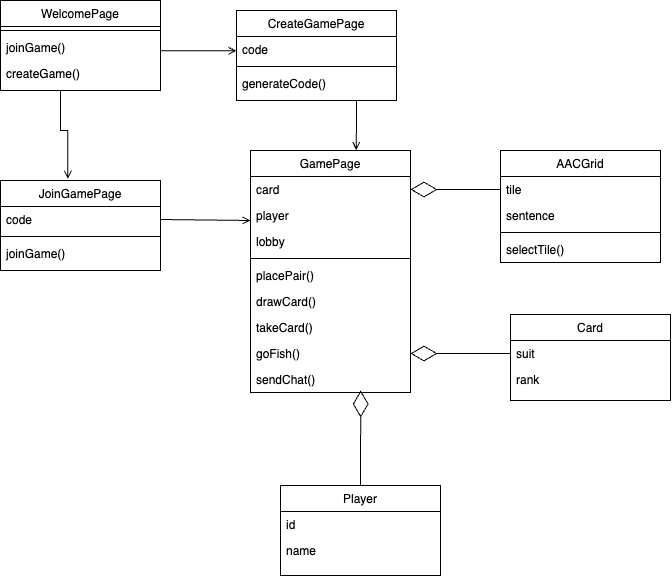

The diagram above was exported from draw.io. Its source (the exported page's mxGraphModel, read from the mxfile embedded in the PNG):
<mxGraphModel dx="1677" dy="849" grid="1" gridSize="10" guides="1" tooltips="1" connect="1" arrows="1" fold="1" page="1" pageScale="1" pageWidth="827" pageHeight="1169" math="0" shadow="0">
  <root>
    <mxCell id="WIyWlLk6GJQsqaUBKTNV-0" />
    <mxCell id="WIyWlLk6GJQsqaUBKTNV-1" parent="WIyWlLk6GJQsqaUBKTNV-0" />
    <mxCell id="zkfFHV4jXpPFQw0GAbJ--0" value="WelcomePage" style="swimlane;fontStyle=0;align=center;verticalAlign=top;childLayout=stackLayout;horizontal=1;startSize=26;horizontalStack=0;resizeParent=1;resizeLast=0;collapsible=1;marginBottom=0;rounded=0;shadow=0;strokeWidth=1;" parent="WIyWlLk6GJQsqaUBKTNV-1" vertex="1">
      <mxGeometry x="100" y="10" width="160" height="90" as="geometry">
        <mxRectangle x="230" y="140" width="160" height="26" as="alternateBounds" />
      </mxGeometry>
    </mxCell>
    <mxCell id="zkfFHV4jXpPFQw0GAbJ--4" value="" style="line;html=1;strokeWidth=1;align=left;verticalAlign=middle;spacingTop=-1;spacingLeft=3;spacingRight=3;rotatable=0;labelPosition=right;points=[];portConstraint=eastwest;" parent="zkfFHV4jXpPFQw0GAbJ--0" vertex="1">
      <mxGeometry y="26" width="160" height="8" as="geometry" />
    </mxCell>
    <mxCell id="zkfFHV4jXpPFQw0GAbJ--5" value="joinGame()" style="text;align=left;verticalAlign=top;spacingLeft=4;spacingRight=4;overflow=hidden;rotatable=0;points=[[0,0.5],[1,0.5]];portConstraint=eastwest;" parent="zkfFHV4jXpPFQw0GAbJ--0" vertex="1">
      <mxGeometry y="34" width="160" height="26" as="geometry" />
    </mxCell>
    <mxCell id="vZpkH_AJhbfqEIGWyAX4-0" value="createGame()" style="text;align=left;verticalAlign=top;spacingLeft=4;spacingRight=4;overflow=hidden;rotatable=0;points=[[0,0.5],[1,0.5]];portConstraint=eastwest;" vertex="1" parent="zkfFHV4jXpPFQw0GAbJ--0">
      <mxGeometry y="60" width="160" height="26" as="geometry" />
    </mxCell>
    <mxCell id="zkfFHV4jXpPFQw0GAbJ--17" value="CreateGamePage" style="swimlane;fontStyle=0;align=center;verticalAlign=top;childLayout=stackLayout;horizontal=1;startSize=26;horizontalStack=0;resizeParent=1;resizeLast=0;collapsible=1;marginBottom=0;rounded=0;shadow=0;strokeWidth=1;" parent="WIyWlLk6GJQsqaUBKTNV-1" vertex="1">
      <mxGeometry x="336" y="20" width="160" height="90" as="geometry">
        <mxRectangle x="550" y="140" width="160" height="26" as="alternateBounds" />
      </mxGeometry>
    </mxCell>
    <mxCell id="zkfFHV4jXpPFQw0GAbJ--18" value="code" style="text;align=left;verticalAlign=top;spacingLeft=4;spacingRight=4;overflow=hidden;rotatable=0;points=[[0,0.5],[1,0.5]];portConstraint=eastwest;" parent="zkfFHV4jXpPFQw0GAbJ--17" vertex="1">
      <mxGeometry y="26" width="160" height="26" as="geometry" />
    </mxCell>
    <mxCell id="zkfFHV4jXpPFQw0GAbJ--23" value="" style="line;html=1;strokeWidth=1;align=left;verticalAlign=middle;spacingTop=-1;spacingLeft=3;spacingRight=3;rotatable=0;labelPosition=right;points=[];portConstraint=eastwest;" parent="zkfFHV4jXpPFQw0GAbJ--17" vertex="1">
      <mxGeometry y="52" width="160" height="8" as="geometry" />
    </mxCell>
    <mxCell id="zkfFHV4jXpPFQw0GAbJ--24" value="generateCode()" style="text;align=left;verticalAlign=top;spacingLeft=4;spacingRight=4;overflow=hidden;rotatable=0;points=[[0,0.5],[1,0.5]];portConstraint=eastwest;" parent="zkfFHV4jXpPFQw0GAbJ--17" vertex="1">
      <mxGeometry y="60" width="160" height="26" as="geometry" />
    </mxCell>
    <mxCell id="zkfFHV4jXpPFQw0GAbJ--26" value="" style="endArrow=open;shadow=0;strokeWidth=1;rounded=0;curved=0;endFill=1;edgeStyle=elbowEdgeStyle;elbow=vertical;" parent="WIyWlLk6GJQsqaUBKTNV-1" source="zkfFHV4jXpPFQw0GAbJ--0" target="zkfFHV4jXpPFQw0GAbJ--17" edge="1">
      <mxGeometry x="0.5" y="41" relative="1" as="geometry">
        <mxPoint x="380" y="192" as="sourcePoint" />
        <mxPoint x="540" y="192" as="targetPoint" />
        <mxPoint x="-40" y="32" as="offset" />
      </mxGeometry>
    </mxCell>
    <mxCell id="vZpkH_AJhbfqEIGWyAX4-1" value="JoinGamePage" style="swimlane;fontStyle=0;align=center;verticalAlign=top;childLayout=stackLayout;horizontal=1;startSize=26;horizontalStack=0;resizeParent=1;resizeLast=0;collapsible=1;marginBottom=0;rounded=0;shadow=0;strokeWidth=1;" vertex="1" parent="WIyWlLk6GJQsqaUBKTNV-1">
      <mxGeometry x="100" y="190" width="160" height="90" as="geometry">
        <mxRectangle x="550" y="140" width="160" height="26" as="alternateBounds" />
      </mxGeometry>
    </mxCell>
    <mxCell id="vZpkH_AJhbfqEIGWyAX4-2" value="code" style="text;align=left;verticalAlign=top;spacingLeft=4;spacingRight=4;overflow=hidden;rotatable=0;points=[[0,0.5],[1,0.5]];portConstraint=eastwest;" vertex="1" parent="vZpkH_AJhbfqEIGWyAX4-1">
      <mxGeometry y="26" width="160" height="26" as="geometry" />
    </mxCell>
    <mxCell id="vZpkH_AJhbfqEIGWyAX4-3" value="" style="line;html=1;strokeWidth=1;align=left;verticalAlign=middle;spacingTop=-1;spacingLeft=3;spacingRight=3;rotatable=0;labelPosition=right;points=[];portConstraint=eastwest;" vertex="1" parent="vZpkH_AJhbfqEIGWyAX4-1">
      <mxGeometry y="52" width="160" height="8" as="geometry" />
    </mxCell>
    <mxCell id="vZpkH_AJhbfqEIGWyAX4-4" value="joinGame()" style="text;align=left;verticalAlign=top;spacingLeft=4;spacingRight=4;overflow=hidden;rotatable=0;points=[[0,0.5],[1,0.5]];portConstraint=eastwest;" vertex="1" parent="vZpkH_AJhbfqEIGWyAX4-1">
      <mxGeometry y="60" width="160" height="26" as="geometry" />
    </mxCell>
    <mxCell id="vZpkH_AJhbfqEIGWyAX4-5" value="" style="endArrow=open;shadow=0;strokeWidth=1;rounded=0;curved=0;endFill=1;edgeStyle=elbowEdgeStyle;elbow=vertical;entryX=0.421;entryY=-0.019;entryDx=0;entryDy=0;entryPerimeter=0;" edge="1" parent="WIyWlLk6GJQsqaUBKTNV-1" target="vZpkH_AJhbfqEIGWyAX4-1">
      <mxGeometry x="0.5" y="41" relative="1" as="geometry">
        <mxPoint x="160" y="100" as="sourcePoint" />
        <mxPoint x="150" y="160" as="targetPoint" />
        <mxPoint x="-40" y="32" as="offset" />
        <Array as="points">
          <mxPoint x="190" y="140" />
        </Array>
      </mxGeometry>
    </mxCell>
    <mxCell id="vZpkH_AJhbfqEIGWyAX4-12" value="" style="endArrow=open;shadow=0;strokeWidth=1;rounded=0;curved=0;endFill=1;edgeStyle=elbowEdgeStyle;elbow=vertical;exitX=1;exitY=0.5;exitDx=0;exitDy=0;entryX=0;entryY=0.719;entryDx=0;entryDy=0;entryPerimeter=0;" edge="1" parent="WIyWlLk6GJQsqaUBKTNV-1" source="vZpkH_AJhbfqEIGWyAX4-2" target="vZpkH_AJhbfqEIGWyAX4-51">
      <mxGeometry x="0.5" y="41" relative="1" as="geometry">
        <mxPoint x="320" y="128" as="sourcePoint" />
        <mxPoint x="320" y="300" as="targetPoint" />
        <mxPoint x="-40" y="32" as="offset" />
        <Array as="points">
          <mxPoint x="300" y="230" />
        </Array>
      </mxGeometry>
    </mxCell>
    <mxCell id="vZpkH_AJhbfqEIGWyAX4-16" value="" style="endArrow=open;shadow=0;strokeWidth=1;rounded=0;curved=0;endFill=1;edgeStyle=elbowEdgeStyle;elbow=vertical;exitX=0.75;exitY=1;exitDx=0;exitDy=0;entryX=0.66;entryY=-0.002;entryDx=0;entryDy=0;entryPerimeter=0;" edge="1" parent="WIyWlLk6GJQsqaUBKTNV-1" source="zkfFHV4jXpPFQw0GAbJ--17" target="vZpkH_AJhbfqEIGWyAX4-46">
      <mxGeometry x="0.5" y="41" relative="1" as="geometry">
        <mxPoint x="460" y="110" as="sourcePoint" />
        <mxPoint x="460" y="160" as="targetPoint" />
        <mxPoint x="-40" y="32" as="offset" />
        <Array as="points" />
      </mxGeometry>
    </mxCell>
    <mxCell id="vZpkH_AJhbfqEIGWyAX4-19" value="Card" style="swimlane;fontStyle=0;align=center;verticalAlign=top;childLayout=stackLayout;horizontal=1;startSize=26;horizontalStack=0;resizeParent=1;resizeLast=0;collapsible=1;marginBottom=0;rounded=0;shadow=0;strokeWidth=1;" vertex="1" parent="WIyWlLk6GJQsqaUBKTNV-1">
      <mxGeometry x="610" y="324" width="160" height="86" as="geometry">
        <mxRectangle x="550" y="140" width="160" height="26" as="alternateBounds" />
      </mxGeometry>
    </mxCell>
    <mxCell id="vZpkH_AJhbfqEIGWyAX4-20" value="suit" style="text;align=left;verticalAlign=top;spacingLeft=4;spacingRight=4;overflow=hidden;rotatable=0;points=[[0,0.5],[1,0.5]];portConstraint=eastwest;" vertex="1" parent="vZpkH_AJhbfqEIGWyAX4-19">
      <mxGeometry y="26" width="160" height="26" as="geometry" />
    </mxCell>
    <mxCell id="vZpkH_AJhbfqEIGWyAX4-21" value="rank" style="text;align=left;verticalAlign=top;spacingLeft=4;spacingRight=4;overflow=hidden;rotatable=0;points=[[0,0.5],[1,0.5]];portConstraint=eastwest;" vertex="1" parent="vZpkH_AJhbfqEIGWyAX4-19">
      <mxGeometry y="52" width="160" height="28" as="geometry" />
    </mxCell>
    <mxCell id="vZpkH_AJhbfqEIGWyAX4-26" value="Player" style="swimlane;fontStyle=0;align=center;verticalAlign=top;childLayout=stackLayout;horizontal=1;startSize=26;horizontalStack=0;resizeParent=1;resizeLast=0;collapsible=1;marginBottom=0;rounded=0;shadow=0;strokeWidth=1;" vertex="1" parent="WIyWlLk6GJQsqaUBKTNV-1">
      <mxGeometry x="380" y="495" width="160" height="90" as="geometry">
        <mxRectangle x="550" y="140" width="160" height="26" as="alternateBounds" />
      </mxGeometry>
    </mxCell>
    <mxCell id="vZpkH_AJhbfqEIGWyAX4-27" value="id" style="text;align=left;verticalAlign=top;spacingLeft=4;spacingRight=4;overflow=hidden;rotatable=0;points=[[0,0.5],[1,0.5]];portConstraint=eastwest;" vertex="1" parent="vZpkH_AJhbfqEIGWyAX4-26">
      <mxGeometry y="26" width="160" height="26" as="geometry" />
    </mxCell>
    <mxCell id="vZpkH_AJhbfqEIGWyAX4-28" value="name" style="text;align=left;verticalAlign=top;spacingLeft=4;spacingRight=4;overflow=hidden;rotatable=0;points=[[0,0.5],[1,0.5]];portConstraint=eastwest;" vertex="1" parent="vZpkH_AJhbfqEIGWyAX4-26">
      <mxGeometry y="52" width="160" height="28" as="geometry" />
    </mxCell>
    <mxCell id="vZpkH_AJhbfqEIGWyAX4-30" value="" style="endArrow=diamondThin;endFill=0;endSize=24;html=1;rounded=0;exitX=0;exitY=0.5;exitDx=0;exitDy=0;entryX=1;entryY=0.5;entryDx=0;entryDy=0;" edge="1" parent="WIyWlLk6GJQsqaUBKTNV-1" source="vZpkH_AJhbfqEIGWyAX4-20" target="vZpkH_AJhbfqEIGWyAX4-56">
      <mxGeometry width="160" relative="1" as="geometry">
        <mxPoint x="230" y="340" as="sourcePoint" />
        <mxPoint x="550" y="409" as="targetPoint" />
      </mxGeometry>
    </mxCell>
    <mxCell id="vZpkH_AJhbfqEIGWyAX4-31" value="" style="endArrow=diamondThin;endFill=0;endSize=24;html=1;rounded=0;exitX=0.5;exitY=0;exitDx=0;exitDy=0;entryX=0.689;entryY=0.923;entryDx=0;entryDy=0;entryPerimeter=0;" edge="1" parent="WIyWlLk6GJQsqaUBKTNV-1" source="vZpkH_AJhbfqEIGWyAX4-26" target="vZpkH_AJhbfqEIGWyAX4-57">
      <mxGeometry width="160" relative="1" as="geometry">
        <mxPoint x="590" y="560" as="sourcePoint" />
        <mxPoint x="470" y="702" as="targetPoint" />
        <Array as="points" />
      </mxGeometry>
    </mxCell>
    <mxCell id="vZpkH_AJhbfqEIGWyAX4-32" value="AACGrid" style="swimlane;fontStyle=0;align=center;verticalAlign=top;childLayout=stackLayout;horizontal=1;startSize=26;horizontalStack=0;resizeParent=1;resizeLast=0;collapsible=1;marginBottom=0;rounded=0;shadow=0;strokeWidth=1;" vertex="1" parent="WIyWlLk6GJQsqaUBKTNV-1">
      <mxGeometry x="600" y="160" width="160" height="112" as="geometry">
        <mxRectangle x="550" y="140" width="160" height="26" as="alternateBounds" />
      </mxGeometry>
    </mxCell>
    <mxCell id="vZpkH_AJhbfqEIGWyAX4-33" value="tile" style="text;align=left;verticalAlign=top;spacingLeft=4;spacingRight=4;overflow=hidden;rotatable=0;points=[[0,0.5],[1,0.5]];portConstraint=eastwest;" vertex="1" parent="vZpkH_AJhbfqEIGWyAX4-32">
      <mxGeometry y="26" width="160" height="26" as="geometry" />
    </mxCell>
    <mxCell id="vZpkH_AJhbfqEIGWyAX4-36" value="sentence" style="text;align=left;verticalAlign=top;spacingLeft=4;spacingRight=4;overflow=hidden;rotatable=0;points=[[0,0.5],[1,0.5]];portConstraint=eastwest;" vertex="1" parent="vZpkH_AJhbfqEIGWyAX4-32">
      <mxGeometry y="52" width="160" height="26" as="geometry" />
    </mxCell>
    <mxCell id="vZpkH_AJhbfqEIGWyAX4-59" value="" style="line;html=1;strokeWidth=1;align=left;verticalAlign=middle;spacingTop=-1;spacingLeft=3;spacingRight=3;rotatable=0;labelPosition=right;points=[];portConstraint=eastwest;" vertex="1" parent="vZpkH_AJhbfqEIGWyAX4-32">
      <mxGeometry y="78" width="160" height="8" as="geometry" />
    </mxCell>
    <mxCell id="vZpkH_AJhbfqEIGWyAX4-65" value="selectTile()" style="text;align=left;verticalAlign=top;spacingLeft=4;spacingRight=4;overflow=hidden;rotatable=0;points=[[0,0.5],[1,0.5]];portConstraint=eastwest;" vertex="1" parent="vZpkH_AJhbfqEIGWyAX4-32">
      <mxGeometry y="86" width="160" height="26" as="geometry" />
    </mxCell>
    <mxCell id="vZpkH_AJhbfqEIGWyAX4-60" value="" style="endArrow=diamondThin;endFill=0;endSize=24;html=1;rounded=0;entryX=1;entryY=0.5;entryDx=0;entryDy=0;" edge="1" parent="WIyWlLk6GJQsqaUBKTNV-1" target="vZpkH_AJhbfqEIGWyAX4-47">
      <mxGeometry width="160" relative="1" as="geometry">
        <mxPoint x="600" y="199" as="sourcePoint" />
        <mxPoint x="510" y="340" as="targetPoint" />
        <Array as="points" />
      </mxGeometry>
    </mxCell>
    <mxCell id="vZpkH_AJhbfqEIGWyAX4-46" value="GamePage" style="swimlane;fontStyle=0;align=center;verticalAlign=top;childLayout=stackLayout;horizontal=1;startSize=26;horizontalStack=0;resizeParent=1;resizeLast=0;collapsible=1;marginBottom=0;rounded=0;shadow=0;strokeWidth=1;" vertex="1" parent="WIyWlLk6GJQsqaUBKTNV-1">
      <mxGeometry x="350" y="160" width="160" height="242" as="geometry">
        <mxRectangle x="550" y="140" width="160" height="26" as="alternateBounds" />
      </mxGeometry>
    </mxCell>
    <mxCell id="vZpkH_AJhbfqEIGWyAX4-47" value="card" style="text;align=left;verticalAlign=top;spacingLeft=4;spacingRight=4;overflow=hidden;rotatable=0;points=[[0,0.5],[1,0.5]];portConstraint=eastwest;" vertex="1" parent="vZpkH_AJhbfqEIGWyAX4-46">
      <mxGeometry y="26" width="160" height="26" as="geometry" />
    </mxCell>
    <mxCell id="vZpkH_AJhbfqEIGWyAX4-51" value="player" style="text;align=left;verticalAlign=top;spacingLeft=4;spacingRight=4;overflow=hidden;rotatable=0;points=[[0,0.5],[1,0.5]];portConstraint=eastwest;" vertex="1" parent="vZpkH_AJhbfqEIGWyAX4-46">
      <mxGeometry y="52" width="160" height="26" as="geometry" />
    </mxCell>
    <mxCell id="vZpkH_AJhbfqEIGWyAX4-52" value="lobby" style="text;align=left;verticalAlign=top;spacingLeft=4;spacingRight=4;overflow=hidden;rotatable=0;points=[[0,0.5],[1,0.5]];portConstraint=eastwest;" vertex="1" parent="vZpkH_AJhbfqEIGWyAX4-46">
      <mxGeometry y="78" width="160" height="26" as="geometry" />
    </mxCell>
    <mxCell id="vZpkH_AJhbfqEIGWyAX4-48" value="" style="line;html=1;strokeWidth=1;align=left;verticalAlign=middle;spacingTop=-1;spacingLeft=3;spacingRight=3;rotatable=0;labelPosition=right;points=[];portConstraint=eastwest;" vertex="1" parent="vZpkH_AJhbfqEIGWyAX4-46">
      <mxGeometry y="104" width="160" height="8" as="geometry" />
    </mxCell>
    <mxCell id="vZpkH_AJhbfqEIGWyAX4-49" value="placePair()" style="text;align=left;verticalAlign=top;spacingLeft=4;spacingRight=4;overflow=hidden;rotatable=0;points=[[0,0.5],[1,0.5]];portConstraint=eastwest;" vertex="1" parent="vZpkH_AJhbfqEIGWyAX4-46">
      <mxGeometry y="112" width="160" height="26" as="geometry" />
    </mxCell>
    <mxCell id="vZpkH_AJhbfqEIGWyAX4-54" value="drawCard()" style="text;align=left;verticalAlign=top;spacingLeft=4;spacingRight=4;overflow=hidden;rotatable=0;points=[[0,0.5],[1,0.5]];portConstraint=eastwest;" vertex="1" parent="vZpkH_AJhbfqEIGWyAX4-46">
      <mxGeometry y="138" width="160" height="26" as="geometry" />
    </mxCell>
    <mxCell id="vZpkH_AJhbfqEIGWyAX4-55" value="takeCard()" style="text;align=left;verticalAlign=top;spacingLeft=4;spacingRight=4;overflow=hidden;rotatable=0;points=[[0,0.5],[1,0.5]];portConstraint=eastwest;" vertex="1" parent="vZpkH_AJhbfqEIGWyAX4-46">
      <mxGeometry y="164" width="160" height="26" as="geometry" />
    </mxCell>
    <mxCell id="vZpkH_AJhbfqEIGWyAX4-56" value="goFish()" style="text;align=left;verticalAlign=top;spacingLeft=4;spacingRight=4;overflow=hidden;rotatable=0;points=[[0,0.5],[1,0.5]];portConstraint=eastwest;" vertex="1" parent="vZpkH_AJhbfqEIGWyAX4-46">
      <mxGeometry y="190" width="160" height="26" as="geometry" />
    </mxCell>
    <mxCell id="vZpkH_AJhbfqEIGWyAX4-57" value="sendChat()" style="text;align=left;verticalAlign=top;spacingLeft=4;spacingRight=4;overflow=hidden;rotatable=0;points=[[0,0.5],[1,0.5]];portConstraint=eastwest;" vertex="1" parent="vZpkH_AJhbfqEIGWyAX4-46">
      <mxGeometry y="216" width="160" height="26" as="geometry" />
    </mxCell>
  </root>
</mxGraphModel>